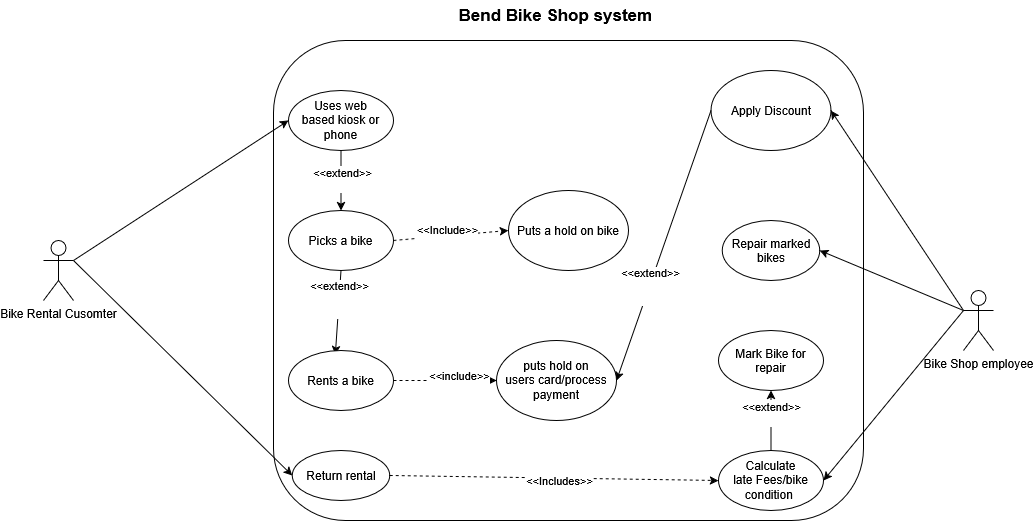

The diagram above was exported from draw.io. Its source (the exported page's mxGraphModel, read from the mxfile embedded in the PNG):
<mxGraphModel dx="1994" dy="701" grid="1" gridSize="10" guides="1" tooltips="1" connect="1" arrows="1" fold="1" page="1" pageScale="1" pageWidth="850" pageHeight="1100" math="0" shadow="0">
  <root>
    <mxCell id="0" />
    <mxCell id="1" parent="0" />
    <mxCell id="4da-QPig1CBL2K7y5A6u-29" parent="1" style="rounded=1;whiteSpace=wrap;html=1;roundedPerimeter=1;" value="" vertex="1">
      <mxGeometry height="480" width="590" x="270" y="220" as="geometry" />
    </mxCell>
    <mxCell id="4da-QPig1CBL2K7y5A6u-2" parent="1" style="shape=umlActor;verticalLabelPosition=bottom;verticalAlign=top;html=1;outlineConnect=0;" value="Bike Shop employee" vertex="1">
      <mxGeometry height="60" width="30" x="960" y="470" as="geometry" />
    </mxCell>
    <mxCell id="4da-QPig1CBL2K7y5A6u-3" parent="1" style="shape=umlActor;verticalLabelPosition=bottom;verticalAlign=top;html=1;outlineConnect=0;" value="Bike Rental Cusomter" vertex="1">
      <mxGeometry height="60" width="30" x="40" y="420" as="geometry" />
    </mxCell>
    <mxCell id="4da-QPig1CBL2K7y5A6u-30" parent="1" style="text;html=1;whiteSpace=wrap;strokeColor=none;fillColor=none;align=center;verticalAlign=middle;rounded=0;" value="&lt;font style=&quot;font-size: 17px;&quot;&gt;&lt;b&gt;&amp;nbsp;Bend Bike Shop system&lt;/b&gt;&lt;/font&gt;" vertex="1">
      <mxGeometry height="30" width="320" x="390" y="180" as="geometry" />
    </mxCell>
    <mxCell id="EHUbTTMzYe-sDk46QNE7-4" parent="1" style="ellipse;whiteSpace=wrap;html=1;shapeInside=1;" value="Uses web based kiosk or phone" vertex="1">
      <mxGeometry height="60" width="105" x="285" y="270" as="geometry" />
    </mxCell>
    <mxCell id="EHUbTTMzYe-sDk46QNE7-5" edge="1" parent="1" source="4da-QPig1CBL2K7y5A6u-3" style="endArrow=classic;html=1;rounded=0;exitX=1;exitY=0.3333333333333333;exitDx=0;exitDy=0;exitPerimeter=0;entryX=0;entryY=0.5;entryDx=0;entryDy=0;" target="EHUbTTMzYe-sDk46QNE7-4" value="">
      <mxGeometry height="50" relative="1" width="50" as="geometry">
        <mxPoint x="510" y="430" as="sourcePoint" />
        <mxPoint x="560" y="380" as="targetPoint" />
      </mxGeometry>
    </mxCell>
    <mxCell id="EHUbTTMzYe-sDk46QNE7-6" edge="1" parent="1" source="EHUbTTMzYe-sDk46QNE7-4" style="endArrow=classic;html=1;rounded=0;exitX=0.5;exitY=1;exitDx=0;exitDy=0;entryX=0.5;entryY=0;entryDx=0;entryDy=0;" target="EHUbTTMzYe-sDk46QNE7-7" value="">
      <mxGeometry height="50" relative="1" width="50" as="geometry">
        <mxPoint x="510" y="430" as="sourcePoint" />
        <mxPoint x="560" y="380" as="targetPoint" />
      </mxGeometry>
    </mxCell>
    <mxCell id="EHUbTTMzYe-sDk46QNE7-8" connectable="0" parent="EHUbTTMzYe-sDk46QNE7-6" style="edgeLabel;html=1;align=center;verticalAlign=middle;resizable=0;points=[];" value="&lt;div&gt;&amp;lt;&amp;lt;extend&amp;gt;&amp;gt;&lt;/div&gt;&lt;div&gt;&lt;br&gt;&lt;/div&gt;" vertex="1">
      <mxGeometry relative="1" x="-0.0533" y="1" as="geometry">
        <mxPoint as="offset" />
      </mxGeometry>
    </mxCell>
    <mxCell id="EHUbTTMzYe-sDk46QNE7-7" parent="1" style="ellipse;whiteSpace=wrap;html=1;shapeInside=1;" value="Picks a bike" vertex="1">
      <mxGeometry height="60" width="105" x="285" y="390" as="geometry" />
    </mxCell>
    <mxCell id="EHUbTTMzYe-sDk46QNE7-9" edge="1" parent="1" source="EHUbTTMzYe-sDk46QNE7-7" style="endArrow=classic;html=1;rounded=0;exitX=0.5;exitY=1;exitDx=0;exitDy=0;entryX=0.446;entryY=0.07;entryDx=0;entryDy=0;entryPerimeter=0;" target="EHUbTTMzYe-sDk46QNE7-10" value="">
      <mxGeometry height="50" relative="1" width="50" as="geometry">
        <mxPoint x="510" y="430" as="sourcePoint" />
        <mxPoint x="560" y="380" as="targetPoint" />
      </mxGeometry>
    </mxCell>
    <mxCell id="EHUbTTMzYe-sDk46QNE7-11" connectable="0" parent="EHUbTTMzYe-sDk46QNE7-9" style="edgeLabel;html=1;align=center;verticalAlign=middle;resizable=0;points=[];" value="&lt;div&gt;&amp;lt;&amp;lt;extend&amp;gt;&amp;gt;&lt;/div&gt;&lt;div&gt;&lt;br&gt;&lt;/div&gt;&lt;div&gt;&lt;br&gt;&lt;/div&gt;" vertex="1">
      <mxGeometry relative="1" x="-0.308" as="geometry">
        <mxPoint as="offset" />
      </mxGeometry>
    </mxCell>
    <mxCell id="EHUbTTMzYe-sDk46QNE7-10" parent="1" style="ellipse;whiteSpace=wrap;html=1;shapeInside=1;" value="Rents a bike" vertex="1">
      <mxGeometry height="60" width="105" x="285" y="530" as="geometry" />
    </mxCell>
    <mxCell id="EHUbTTMzYe-sDk46QNE7-12" parent="1" style="ellipse;whiteSpace=wrap;html=1;shapeInside=1;" value="Puts a hold on bike" vertex="1">
      <mxGeometry height="80" width="120" x="505" y="370" as="geometry" />
    </mxCell>
    <mxCell id="EHUbTTMzYe-sDk46QNE7-13" edge="1" parent="1" source="EHUbTTMzYe-sDk46QNE7-7" style="endArrow=classic;html=1;rounded=0;exitX=1;exitY=0.5;exitDx=0;exitDy=0;entryX=0;entryY=0.5;entryDx=0;entryDy=0;dashed=1;" target="EHUbTTMzYe-sDk46QNE7-12" value="">
      <mxGeometry height="50" relative="1" width="50" as="geometry">
        <mxPoint x="510" y="430" as="sourcePoint" />
        <mxPoint x="560" y="380" as="targetPoint" />
      </mxGeometry>
    </mxCell>
    <mxCell id="EHUbTTMzYe-sDk46QNE7-20" connectable="0" parent="EHUbTTMzYe-sDk46QNE7-13" style="edgeLabel;html=1;align=center;verticalAlign=middle;resizable=0;points=[];" value="&lt;div&gt;&amp;lt;&amp;lt;Include&amp;gt;&amp;gt;&lt;/div&gt;&lt;div&gt;&lt;br&gt;&lt;/div&gt;" vertex="1">
      <mxGeometry relative="1" x="-0.0629" as="geometry">
        <mxPoint as="offset" />
      </mxGeometry>
    </mxCell>
    <mxCell id="EHUbTTMzYe-sDk46QNE7-21" parent="1" style="ellipse;whiteSpace=wrap;html=1;shapeInside=1;" value="puts hold on users card/process payment" vertex="1">
      <mxGeometry height="80" width="120" x="493" y="520" as="geometry" />
    </mxCell>
    <mxCell id="EHUbTTMzYe-sDk46QNE7-22" edge="1" parent="1" source="EHUbTTMzYe-sDk46QNE7-10" style="endArrow=classic;html=1;rounded=0;exitX=1;exitY=0.5;exitDx=0;exitDy=0;entryX=0;entryY=0.5;entryDx=0;entryDy=0;dashed=1;" target="EHUbTTMzYe-sDk46QNE7-21" value="">
      <mxGeometry height="50" relative="1" width="50" as="geometry">
        <mxPoint x="510" y="590" as="sourcePoint" />
        <mxPoint x="560" y="540" as="targetPoint" />
      </mxGeometry>
    </mxCell>
    <mxCell id="EHUbTTMzYe-sDk46QNE7-23" connectable="0" parent="EHUbTTMzYe-sDk46QNE7-22" style="edgeLabel;html=1;align=center;verticalAlign=middle;resizable=0;points=[];" value="&lt;div&gt;&amp;lt;&amp;lt;include&amp;gt;&amp;gt;&lt;/div&gt;&lt;div&gt;&lt;br&gt;&lt;/div&gt;" vertex="1">
      <mxGeometry relative="1" x="0.2704" y="-1" as="geometry">
        <mxPoint as="offset" />
      </mxGeometry>
    </mxCell>
    <mxCell id="EHUbTTMzYe-sDk46QNE7-24" parent="1" style="ellipse;whiteSpace=wrap;html=1;shapeInside=1;" value="Apply Discount" vertex="1">
      <mxGeometry height="80" width="120" x="707.5" y="250" as="geometry" />
    </mxCell>
    <mxCell id="EHUbTTMzYe-sDk46QNE7-25" edge="1" parent="1" source="4da-QPig1CBL2K7y5A6u-2" style="endArrow=classic;html=1;rounded=0;exitX=0;exitY=0.3333333333333333;exitDx=0;exitDy=0;exitPerimeter=0;entryX=1;entryY=0.5;entryDx=0;entryDy=0;" target="EHUbTTMzYe-sDk46QNE7-24" value="">
      <mxGeometry height="50" relative="1" width="50" as="geometry">
        <mxPoint x="510" y="590" as="sourcePoint" />
        <mxPoint x="560" y="540" as="targetPoint" />
      </mxGeometry>
    </mxCell>
    <mxCell id="EHUbTTMzYe-sDk46QNE7-26" edge="1" parent="1" source="EHUbTTMzYe-sDk46QNE7-24" style="endArrow=classic;html=1;rounded=0;exitX=0;exitY=0.5;exitDx=0;exitDy=0;entryX=1;entryY=0.5;entryDx=0;entryDy=0;" target="EHUbTTMzYe-sDk46QNE7-21" value="">
      <mxGeometry height="50" relative="1" width="50" as="geometry">
        <mxPoint x="510" y="590" as="sourcePoint" />
        <mxPoint x="560" y="540" as="targetPoint" />
      </mxGeometry>
    </mxCell>
    <mxCell id="EHUbTTMzYe-sDk46QNE7-27" connectable="0" parent="EHUbTTMzYe-sDk46QNE7-26" style="edgeLabel;html=1;align=center;verticalAlign=middle;resizable=0;points=[];" value="&lt;div&gt;&amp;lt;&amp;lt;extend&amp;gt;&amp;gt;&lt;/div&gt;&lt;div&gt;&lt;br&gt;&lt;/div&gt;&lt;div&gt;&lt;br&gt;&lt;/div&gt;" vertex="1">
      <mxGeometry relative="1" x="0.3029" as="geometry">
        <mxPoint as="offset" />
      </mxGeometry>
    </mxCell>
    <mxCell id="EHUbTTMzYe-sDk46QNE7-28" parent="1" style="ellipse;whiteSpace=wrap;html=1;shapeInside=1;" value="Return rental" vertex="1">
      <mxGeometry height="50" width="97.5" x="288.75" y="630" as="geometry" />
    </mxCell>
    <mxCell id="EHUbTTMzYe-sDk46QNE7-29" edge="1" parent="1" source="4da-QPig1CBL2K7y5A6u-3" style="endArrow=classic;html=1;rounded=0;exitX=1;exitY=0.3333333333333333;exitDx=0;exitDy=0;exitPerimeter=0;entryX=0;entryY=0.5;entryDx=0;entryDy=0;" target="EHUbTTMzYe-sDk46QNE7-28" value="">
      <mxGeometry height="50" relative="1" width="50" as="geometry">
        <mxPoint x="510" y="510" as="sourcePoint" />
        <mxPoint x="560" y="460" as="targetPoint" />
      </mxGeometry>
    </mxCell>
    <mxCell id="EHUbTTMzYe-sDk46QNE7-30" parent="1" style="ellipse;whiteSpace=wrap;html=1;shapeInside=1;" value="Calculate late Fees/bike condition&amp;nbsp;" vertex="1">
      <mxGeometry height="60" width="105" x="715" y="630" as="geometry" />
    </mxCell>
    <mxCell id="EHUbTTMzYe-sDk46QNE7-31" edge="1" parent="1" source="EHUbTTMzYe-sDk46QNE7-28" style="endArrow=classic;html=1;rounded=0;exitX=1;exitY=0.5;exitDx=0;exitDy=0;entryX=0;entryY=0.5;entryDx=0;entryDy=0;dashed=1;" target="EHUbTTMzYe-sDk46QNE7-30" value="">
      <mxGeometry height="50" relative="1" width="50" as="geometry">
        <mxPoint x="510" y="510" as="sourcePoint" />
        <mxPoint x="560" y="460" as="targetPoint" />
      </mxGeometry>
    </mxCell>
    <mxCell id="EHUbTTMzYe-sDk46QNE7-33" connectable="0" parent="EHUbTTMzYe-sDk46QNE7-31" style="edgeLabel;html=1;align=center;verticalAlign=middle;resizable=0;points=[];" value="&amp;lt;&amp;lt;Includes&amp;gt;&amp;gt;" vertex="1">
      <mxGeometry relative="1" x="0.0281" y="-2" as="geometry">
        <mxPoint as="offset" />
      </mxGeometry>
    </mxCell>
    <mxCell id="EHUbTTMzYe-sDk46QNE7-32" edge="1" parent="1" source="4da-QPig1CBL2K7y5A6u-2" style="endArrow=classic;html=1;rounded=0;exitX=0;exitY=0.3333333333333333;exitDx=0;exitDy=0;exitPerimeter=0;entryX=1;entryY=0.5;entryDx=0;entryDy=0;" target="EHUbTTMzYe-sDk46QNE7-30" value="">
      <mxGeometry height="50" relative="1" width="50" as="geometry">
        <mxPoint x="510" y="510" as="sourcePoint" />
        <mxPoint x="560" y="460" as="targetPoint" />
      </mxGeometry>
    </mxCell>
    <mxCell id="EHUbTTMzYe-sDk46QNE7-35" parent="1" style="ellipse;whiteSpace=wrap;html=1;shapeInside=1;" value="Mark Bike for repair" vertex="1">
      <mxGeometry height="60" width="105" x="715" y="510" as="geometry" />
    </mxCell>
    <mxCell id="EHUbTTMzYe-sDk46QNE7-36" edge="1" parent="1" source="EHUbTTMzYe-sDk46QNE7-30" style="endArrow=classic;html=1;rounded=0;exitX=0.5;exitY=0;exitDx=0;exitDy=0;" target="EHUbTTMzYe-sDk46QNE7-35" value="">
      <mxGeometry height="50" relative="1" width="50" as="geometry">
        <mxPoint x="510" y="510" as="sourcePoint" />
        <mxPoint x="560" y="460" as="targetPoint" />
      </mxGeometry>
    </mxCell>
    <mxCell id="EHUbTTMzYe-sDk46QNE7-37" connectable="0" parent="EHUbTTMzYe-sDk46QNE7-36" style="edgeLabel;html=1;align=center;verticalAlign=middle;resizable=0;points=[];" value="&lt;div&gt;&amp;lt;&amp;lt;extend&amp;gt;&amp;gt;&lt;/div&gt;&lt;div&gt;&lt;br&gt;&lt;/div&gt;" vertex="1">
      <mxGeometry relative="1" x="0.26" as="geometry">
        <mxPoint as="offset" />
      </mxGeometry>
    </mxCell>
    <mxCell id="EHUbTTMzYe-sDk46QNE7-38" parent="1" style="ellipse;whiteSpace=wrap;html=1;shapeInside=1;" value="Repair marked bikes" vertex="1">
      <mxGeometry height="60" width="97.5" x="718.75" y="400" as="geometry" />
    </mxCell>
    <mxCell id="EHUbTTMzYe-sDk46QNE7-39" edge="1" parent="1" source="4da-QPig1CBL2K7y5A6u-2" style="endArrow=classic;html=1;rounded=0;exitX=0;exitY=0.3333333333333333;exitDx=0;exitDy=0;exitPerimeter=0;entryX=1;entryY=0.5;entryDx=0;entryDy=0;" target="EHUbTTMzYe-sDk46QNE7-38" value="">
      <mxGeometry height="50" relative="1" width="50" as="geometry">
        <mxPoint x="510" y="510" as="sourcePoint" />
        <mxPoint x="560" y="460" as="targetPoint" />
      </mxGeometry>
    </mxCell>
  </root>
</mxGraphModel>